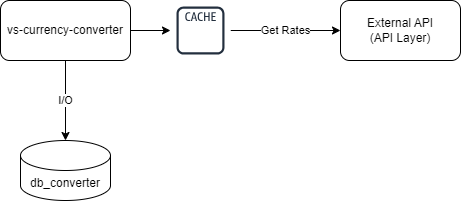

The diagram above was exported from draw.io. Its source (the exported page's mxGraphModel, read from the mxfile embedded in the PNG):
<mxGraphModel dx="874" dy="468" grid="1" gridSize="10" guides="1" tooltips="1" connect="1" arrows="1" fold="1" page="1" pageScale="1" pageWidth="10000" pageHeight="1169" math="0" shadow="0">
  <root>
    <mxCell id="0" />
    <mxCell id="1" parent="0" />
    <mxCell id="t4ifCxmSHDHur0hqqcXd-1" value="db_converter" style="shape=cylinder3;whiteSpace=wrap;html=1;boundedLbl=1;backgroundOutline=1;size=15;" vertex="1" parent="1">
      <mxGeometry x="270" y="270" width="90" height="60" as="geometry" />
    </mxCell>
    <mxCell id="t4ifCxmSHDHur0hqqcXd-5" value="" style="edgeStyle=orthogonalEdgeStyle;rounded=0;orthogonalLoop=1;jettySize=auto;html=1;" edge="1" parent="1" source="t4ifCxmSHDHur0hqqcXd-2" target="t4ifCxmSHDHur0hqqcXd-4">
      <mxGeometry relative="1" as="geometry" />
    </mxCell>
    <mxCell id="t4ifCxmSHDHur0hqqcXd-7" value="I/O" style="edgeStyle=orthogonalEdgeStyle;rounded=0;orthogonalLoop=1;jettySize=auto;html=1;" edge="1" parent="1" source="t4ifCxmSHDHur0hqqcXd-2" target="t4ifCxmSHDHur0hqqcXd-1">
      <mxGeometry relative="1" as="geometry" />
    </mxCell>
    <mxCell id="t4ifCxmSHDHur0hqqcXd-2" value="vs-currency-converter" style="rounded=1;whiteSpace=wrap;html=1;" vertex="1" parent="1">
      <mxGeometry x="250" y="130" width="130" height="60" as="geometry" />
    </mxCell>
    <mxCell id="t4ifCxmSHDHur0hqqcXd-3" value="External API&lt;br&gt;(API Layer)" style="rounded=1;whiteSpace=wrap;html=1;" vertex="1" parent="1">
      <mxGeometry x="590" y="130" width="120" height="60" as="geometry" />
    </mxCell>
    <mxCell id="t4ifCxmSHDHur0hqqcXd-6" value="Get Rates" style="edgeStyle=orthogonalEdgeStyle;rounded=0;orthogonalLoop=1;jettySize=auto;html=1;" edge="1" parent="1" source="t4ifCxmSHDHur0hqqcXd-4" target="t4ifCxmSHDHur0hqqcXd-3">
      <mxGeometry relative="1" as="geometry" />
    </mxCell>
    <mxCell id="t4ifCxmSHDHur0hqqcXd-4" value="" style="sketch=0;outlineConnect=0;fontColor=#232F3E;gradientColor=none;strokeColor=#232F3E;fillColor=#ffffff;dashed=0;verticalLabelPosition=bottom;verticalAlign=top;align=center;html=1;fontSize=12;fontStyle=0;aspect=fixed;shape=mxgraph.aws4.resourceIcon;resIcon=mxgraph.aws4.cache_node;" vertex="1" parent="1">
      <mxGeometry x="420" y="130" width="60" height="60" as="geometry" />
    </mxCell>
  </root>
</mxGraphModel>